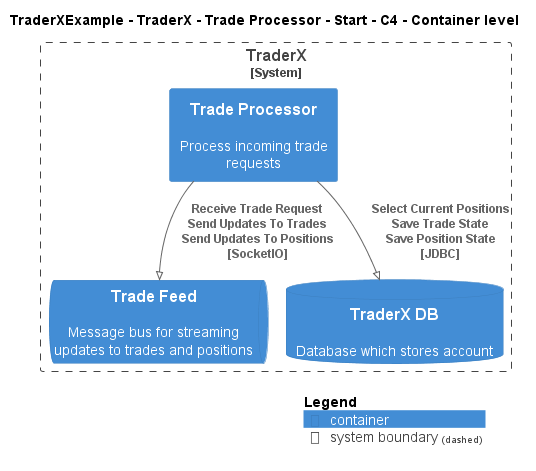

The diagram above was rendered by PlantUML. Its source (embedded in the PNG):
@startuml
!pragma layout smetana
!include ..\..\..\..\..\..\..\.c4s\C4_Container.puml

AddElementTag("c4interflow:lifecycle:new", $bgColor=green, $fontColor=#ffffff, $borderColor=green, $shadowing="False")
AddElementTag("c4interflow:lifecycle:changed", $bgColor=orange, $fontColor=#ffffff, $borderColor=orange, $shadowing="False")
AddElementTag("c4interflow:lifecycle:removed", $bgColor=red, $fontColor=#ffffff, $borderColor=red, $shadowing="False")

AddRelTag("c4interflow:lifecycle:new", $textColor=green, $lineColor=green)
AddRelTag("c4interflow:lifecycle:changed", $textColor=orange, $lineColor=orange)
AddRelTag("c4interflow:lifecycle:removed", $textColor=red, $lineColor=red)

SHOW_PERSON_PORTRAIT()
LAYOUT_TOP_DOWN()

skinparam linetype polyline

title TraderXExample - TraderX - Trade Processor - Start - C4 - Container level


System_Boundary(TraderXExample.SoftwareSystems.TraderX, "TraderX") {
    Container(TraderXExample.SoftwareSystems.TraderX.Containers.TradeProcessor, "Trade Processor", "", "Process incoming trade requests")
    ContainerQueue(TraderXExample.SoftwareSystems.TraderX.Containers.TradeFeed, "Trade Feed", "", "Message bus for streaming updates to trades and positions")
    ContainerDb(TraderXExample.SoftwareSystems.TraderX.Containers.TraderXDB, "TraderX DB", "", "Database which stores account")
}

Rel(TraderXExample.SoftwareSystems.TraderX.Containers.TradeProcessor, TraderXExample.SoftwareSystems.TraderX.Containers.TradeFeed, "Receive Trade Request\nSend Updates To Trades\nSend Updates To Positions\n[SocketIO]", $tags='protocol:socketio')
Rel(TraderXExample.SoftwareSystems.TraderX.Containers.TradeProcessor, TraderXExample.SoftwareSystems.TraderX.Containers.TraderXDB, "Select Current Positions\nSave Trade State\nSave Position State\n[JDBC]", $tags='protocol:jdbc')


SHOW_LEGEND()
@enduml